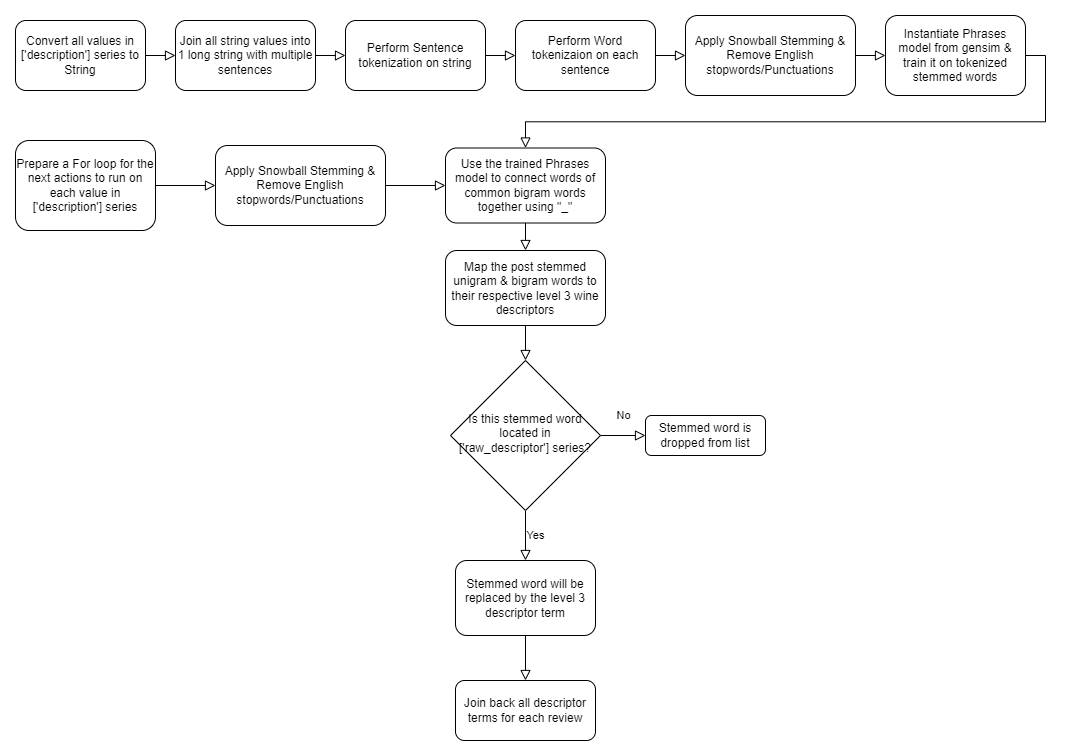

The diagram above was exported from draw.io. Its source (the exported page's mxGraphModel, read from the mxfile embedded in the PNG):
<mxGraphModel dx="1278" dy="539" grid="1" gridSize="10" guides="1" tooltips="1" connect="1" arrows="1" fold="1" page="1" pageScale="1" pageWidth="827" pageHeight="1169" math="0" shadow="0">
  <root>
    <mxCell id="WIyWlLk6GJQsqaUBKTNV-0" />
    <mxCell id="WIyWlLk6GJQsqaUBKTNV-1" parent="WIyWlLk6GJQsqaUBKTNV-0" />
    <mxCell id="WIyWlLk6GJQsqaUBKTNV-2" value="" style="rounded=0;html=1;jettySize=auto;orthogonalLoop=1;fontSize=11;endArrow=block;endFill=0;endSize=8;strokeWidth=1;shadow=0;labelBackgroundColor=none;edgeStyle=orthogonalEdgeStyle;entryX=0;entryY=0.5;entryDx=0;entryDy=0;" parent="WIyWlLk6GJQsqaUBKTNV-1" source="WIyWlLk6GJQsqaUBKTNV-3" target="ViA1L-rHqx5NIyl9110H-0" edge="1">
      <mxGeometry relative="1" as="geometry" />
    </mxCell>
    <mxCell id="WIyWlLk6GJQsqaUBKTNV-3" value="Convert all values in ['description'] series to String" style="rounded=1;whiteSpace=wrap;html=1;fontSize=12;glass=0;strokeWidth=1;shadow=0;" parent="WIyWlLk6GJQsqaUBKTNV-1" vertex="1">
      <mxGeometry x="30" y="50" width="130" height="70" as="geometry" />
    </mxCell>
    <mxCell id="WIyWlLk6GJQsqaUBKTNV-4" value="No" style="rounded=0;html=1;jettySize=auto;orthogonalLoop=1;fontSize=11;endArrow=block;endFill=0;endSize=8;strokeWidth=1;shadow=0;labelBackgroundColor=none;edgeStyle=orthogonalEdgeStyle;entryX=0;entryY=0.5;entryDx=0;entryDy=0;" parent="WIyWlLk6GJQsqaUBKTNV-1" source="WIyWlLk6GJQsqaUBKTNV-6" target="ViA1L-rHqx5NIyl9110H-19" edge="1">
      <mxGeometry y="20" relative="1" as="geometry">
        <mxPoint as="offset" />
        <mxPoint x="680" y="465" as="targetPoint" />
      </mxGeometry>
    </mxCell>
    <mxCell id="WIyWlLk6GJQsqaUBKTNV-5" value="Yes" style="edgeStyle=orthogonalEdgeStyle;rounded=0;html=1;jettySize=auto;orthogonalLoop=1;fontSize=11;endArrow=block;endFill=0;endSize=8;strokeWidth=1;shadow=0;labelBackgroundColor=none;" parent="WIyWlLk6GJQsqaUBKTNV-1" source="WIyWlLk6GJQsqaUBKTNV-6" target="WIyWlLk6GJQsqaUBKTNV-7" edge="1">
      <mxGeometry y="10" relative="1" as="geometry">
        <mxPoint as="offset" />
      </mxGeometry>
    </mxCell>
    <mxCell id="WIyWlLk6GJQsqaUBKTNV-6" value="Is this stemmed word located in ['raw_descriptor'] series?" style="rhombus;whiteSpace=wrap;html=1;shadow=0;fontFamily=Helvetica;fontSize=12;align=center;strokeWidth=1;spacing=6;spacingTop=-4;" parent="WIyWlLk6GJQsqaUBKTNV-1" vertex="1">
      <mxGeometry x="465" y="390" width="150" height="150" as="geometry" />
    </mxCell>
    <mxCell id="WIyWlLk6GJQsqaUBKTNV-7" value="Stemmed word will be replaced by the level 3 descriptor term" style="rounded=1;whiteSpace=wrap;html=1;fontSize=12;glass=0;strokeWidth=1;shadow=0;" parent="WIyWlLk6GJQsqaUBKTNV-1" vertex="1">
      <mxGeometry x="470" y="590" width="140" height="75" as="geometry" />
    </mxCell>
    <mxCell id="ViA1L-rHqx5NIyl9110H-0" value="Join all string values into 1 long string with multiple sentences" style="rounded=1;whiteSpace=wrap;html=1;" vertex="1" parent="WIyWlLk6GJQsqaUBKTNV-1">
      <mxGeometry x="190" y="50" width="140" height="70" as="geometry" />
    </mxCell>
    <mxCell id="ViA1L-rHqx5NIyl9110H-1" value="Perform Sentence tokenization on string" style="rounded=1;whiteSpace=wrap;html=1;" vertex="1" parent="WIyWlLk6GJQsqaUBKTNV-1">
      <mxGeometry x="360" y="50" width="140" height="70" as="geometry" />
    </mxCell>
    <mxCell id="ViA1L-rHqx5NIyl9110H-2" value="" style="rounded=0;html=1;jettySize=auto;orthogonalLoop=1;fontSize=11;endArrow=block;endFill=0;endSize=8;strokeWidth=1;shadow=0;labelBackgroundColor=none;edgeStyle=orthogonalEdgeStyle;entryX=0;entryY=0.5;entryDx=0;entryDy=0;exitX=1;exitY=0.5;exitDx=0;exitDy=0;" edge="1" parent="WIyWlLk6GJQsqaUBKTNV-1" source="ViA1L-rHqx5NIyl9110H-0" target="ViA1L-rHqx5NIyl9110H-1">
      <mxGeometry relative="1" as="geometry">
        <mxPoint x="170" y="95" as="sourcePoint" />
        <mxPoint x="260" y="95" as="targetPoint" />
      </mxGeometry>
    </mxCell>
    <mxCell id="ViA1L-rHqx5NIyl9110H-3" value="Apply Snowball Stemming &amp;amp; Remove English stopwords/Punctuations" style="rounded=1;whiteSpace=wrap;html=1;" vertex="1" parent="WIyWlLk6GJQsqaUBKTNV-1">
      <mxGeometry x="700" y="45" width="170" height="80" as="geometry" />
    </mxCell>
    <mxCell id="ViA1L-rHqx5NIyl9110H-4" value="" style="rounded=0;html=1;jettySize=auto;orthogonalLoop=1;fontSize=11;endArrow=block;endFill=0;endSize=8;strokeWidth=1;shadow=0;labelBackgroundColor=none;edgeStyle=orthogonalEdgeStyle;exitX=1;exitY=0.5;exitDx=0;exitDy=0;entryX=0;entryY=0.5;entryDx=0;entryDy=0;" edge="1" parent="WIyWlLk6GJQsqaUBKTNV-1" target="ViA1L-rHqx5NIyl9110H-5" source="ViA1L-rHqx5NIyl9110H-1">
      <mxGeometry relative="1" as="geometry">
        <mxPoint x="620" y="85" as="sourcePoint" />
        <mxPoint x="720" y="85" as="targetPoint" />
      </mxGeometry>
    </mxCell>
    <mxCell id="ViA1L-rHqx5NIyl9110H-5" value="Perform Word tokenizaion on each sentence" style="rounded=1;whiteSpace=wrap;html=1;" vertex="1" parent="WIyWlLk6GJQsqaUBKTNV-1">
      <mxGeometry x="530" y="50" width="140" height="70" as="geometry" />
    </mxCell>
    <mxCell id="ViA1L-rHqx5NIyl9110H-6" value="" style="rounded=0;html=1;jettySize=auto;orthogonalLoop=1;fontSize=11;endArrow=block;endFill=0;endSize=8;strokeWidth=1;shadow=0;labelBackgroundColor=none;edgeStyle=orthogonalEdgeStyle;exitX=1;exitY=0.5;exitDx=0;exitDy=0;entryX=0;entryY=0.5;entryDx=0;entryDy=0;" edge="1" parent="WIyWlLk6GJQsqaUBKTNV-1" source="ViA1L-rHqx5NIyl9110H-5" target="ViA1L-rHqx5NIyl9110H-3">
      <mxGeometry relative="1" as="geometry">
        <mxPoint x="630" y="95" as="sourcePoint" />
        <mxPoint x="730" y="95" as="targetPoint" />
      </mxGeometry>
    </mxCell>
    <mxCell id="ViA1L-rHqx5NIyl9110H-7" value="Instantiate Phrases model from gensim &amp;amp; train it on tokenized stemmed words" style="rounded=1;whiteSpace=wrap;html=1;" vertex="1" parent="WIyWlLk6GJQsqaUBKTNV-1">
      <mxGeometry x="900" y="45" width="140" height="80" as="geometry" />
    </mxCell>
    <mxCell id="ViA1L-rHqx5NIyl9110H-8" value="" style="rounded=0;html=1;jettySize=auto;orthogonalLoop=1;fontSize=11;endArrow=block;endFill=0;endSize=8;strokeWidth=1;shadow=0;labelBackgroundColor=none;edgeStyle=orthogonalEdgeStyle;exitX=1;exitY=0.5;exitDx=0;exitDy=0;entryX=0;entryY=0.5;entryDx=0;entryDy=0;" edge="1" parent="WIyWlLk6GJQsqaUBKTNV-1" source="ViA1L-rHqx5NIyl9110H-3" target="ViA1L-rHqx5NIyl9110H-7">
      <mxGeometry relative="1" as="geometry">
        <mxPoint x="870" y="95" as="sourcePoint" />
        <mxPoint x="990" y="95" as="targetPoint" />
      </mxGeometry>
    </mxCell>
    <mxCell id="ViA1L-rHqx5NIyl9110H-9" value="Use the trained Phrases model to connect words of common bigram words together using &quot;_&quot;" style="rounded=1;whiteSpace=wrap;html=1;" vertex="1" parent="WIyWlLk6GJQsqaUBKTNV-1">
      <mxGeometry x="460" y="177.5" width="160" height="75" as="geometry" />
    </mxCell>
    <mxCell id="ViA1L-rHqx5NIyl9110H-10" value="" style="rounded=0;html=1;jettySize=auto;orthogonalLoop=1;fontSize=11;endArrow=block;endFill=0;endSize=8;strokeWidth=1;shadow=0;labelBackgroundColor=none;edgeStyle=orthogonalEdgeStyle;exitX=1;exitY=0.5;exitDx=0;exitDy=0;entryX=0.5;entryY=0;entryDx=0;entryDy=0;" edge="1" parent="WIyWlLk6GJQsqaUBKTNV-1" target="ViA1L-rHqx5NIyl9110H-9" source="ViA1L-rHqx5NIyl9110H-7">
      <mxGeometry relative="1" as="geometry">
        <mxPoint x="1100" y="85" as="sourcePoint" />
        <mxPoint x="1170" y="95" as="targetPoint" />
      </mxGeometry>
    </mxCell>
    <mxCell id="ViA1L-rHqx5NIyl9110H-11" value="Prepare a For loop for the next actions to run on each value in ['description'] series" style="rounded=1;whiteSpace=wrap;html=1;fontSize=12;glass=0;strokeWidth=1;shadow=0;" vertex="1" parent="WIyWlLk6GJQsqaUBKTNV-1">
      <mxGeometry x="30" y="170" width="140" height="90" as="geometry" />
    </mxCell>
    <mxCell id="ViA1L-rHqx5NIyl9110H-12" value="Apply Snowball Stemming &amp;amp; Remove English stopwords/Punctuations" style="rounded=1;whiteSpace=wrap;html=1;" vertex="1" parent="WIyWlLk6GJQsqaUBKTNV-1">
      <mxGeometry x="230" y="175" width="170" height="80" as="geometry" />
    </mxCell>
    <mxCell id="ViA1L-rHqx5NIyl9110H-13" value="" style="rounded=0;html=1;jettySize=auto;orthogonalLoop=1;fontSize=11;endArrow=block;endFill=0;endSize=8;strokeWidth=1;shadow=0;labelBackgroundColor=none;edgeStyle=orthogonalEdgeStyle;exitX=1;exitY=0.5;exitDx=0;exitDy=0;entryX=0;entryY=0.5;entryDx=0;entryDy=0;" edge="1" parent="WIyWlLk6GJQsqaUBKTNV-1" source="ViA1L-rHqx5NIyl9110H-11" target="ViA1L-rHqx5NIyl9110H-12">
      <mxGeometry relative="1" as="geometry">
        <mxPoint x="240" y="220" as="sourcePoint" />
        <mxPoint x="270" y="220" as="targetPoint" />
      </mxGeometry>
    </mxCell>
    <mxCell id="ViA1L-rHqx5NIyl9110H-14" value="" style="rounded=0;html=1;jettySize=auto;orthogonalLoop=1;fontSize=11;endArrow=block;endFill=0;endSize=8;strokeWidth=1;shadow=0;labelBackgroundColor=none;edgeStyle=orthogonalEdgeStyle;exitX=1;exitY=0.5;exitDx=0;exitDy=0;entryX=0;entryY=0.5;entryDx=0;entryDy=0;" edge="1" parent="WIyWlLk6GJQsqaUBKTNV-1" source="ViA1L-rHqx5NIyl9110H-12" target="ViA1L-rHqx5NIyl9110H-9">
      <mxGeometry relative="1" as="geometry">
        <mxPoint x="180" y="225" as="sourcePoint" />
        <mxPoint x="240" y="225" as="targetPoint" />
      </mxGeometry>
    </mxCell>
    <mxCell id="ViA1L-rHqx5NIyl9110H-15" value="Map the post stemmed unigram &amp;amp; bigram words to their respective level 3 wine descriptors" style="rounded=1;whiteSpace=wrap;html=1;" vertex="1" parent="WIyWlLk6GJQsqaUBKTNV-1">
      <mxGeometry x="460" y="280" width="160" height="75" as="geometry" />
    </mxCell>
    <mxCell id="ViA1L-rHqx5NIyl9110H-16" value="" style="rounded=0;html=1;jettySize=auto;orthogonalLoop=1;fontSize=11;endArrow=block;endFill=0;endSize=8;strokeWidth=1;shadow=0;labelBackgroundColor=none;edgeStyle=orthogonalEdgeStyle;exitX=0.5;exitY=1;exitDx=0;exitDy=0;entryX=0.5;entryY=0;entryDx=0;entryDy=0;" edge="1" parent="WIyWlLk6GJQsqaUBKTNV-1" source="ViA1L-rHqx5NIyl9110H-9" target="ViA1L-rHqx5NIyl9110H-15">
      <mxGeometry relative="1" as="geometry">
        <mxPoint x="640" y="280" as="sourcePoint" />
        <mxPoint x="700" y="280" as="targetPoint" />
      </mxGeometry>
    </mxCell>
    <mxCell id="ViA1L-rHqx5NIyl9110H-17" value="" style="rounded=0;html=1;jettySize=auto;orthogonalLoop=1;fontSize=11;endArrow=block;endFill=0;endSize=8;strokeWidth=1;shadow=0;labelBackgroundColor=none;edgeStyle=orthogonalEdgeStyle;exitX=0.5;exitY=1;exitDx=0;exitDy=0;entryX=0.5;entryY=0;entryDx=0;entryDy=0;" edge="1" parent="WIyWlLk6GJQsqaUBKTNV-1" source="ViA1L-rHqx5NIyl9110H-15" target="WIyWlLk6GJQsqaUBKTNV-6">
      <mxGeometry relative="1" as="geometry">
        <mxPoint x="680" y="330" as="sourcePoint" />
        <mxPoint x="740" y="330" as="targetPoint" />
      </mxGeometry>
    </mxCell>
    <mxCell id="ViA1L-rHqx5NIyl9110H-18" value="" style="rounded=0;html=1;jettySize=auto;orthogonalLoop=1;fontSize=11;endArrow=block;endFill=0;endSize=8;strokeWidth=1;shadow=0;labelBackgroundColor=none;edgeStyle=orthogonalEdgeStyle;exitX=0.5;exitY=1;exitDx=0;exitDy=0;entryX=0.5;entryY=0;entryDx=0;entryDy=0;" edge="1" parent="WIyWlLk6GJQsqaUBKTNV-1" source="WIyWlLk6GJQsqaUBKTNV-7" target="ViA1L-rHqx5NIyl9110H-21">
      <mxGeometry relative="1" as="geometry">
        <mxPoint x="680" y="340" as="sourcePoint" />
        <mxPoint x="740" y="340" as="targetPoint" />
      </mxGeometry>
    </mxCell>
    <mxCell id="ViA1L-rHqx5NIyl9110H-19" value="Stemmed word is dropped from list" style="rounded=1;whiteSpace=wrap;html=1;fontSize=12;glass=0;strokeWidth=1;shadow=0;" vertex="1" parent="WIyWlLk6GJQsqaUBKTNV-1">
      <mxGeometry x="660" y="445" width="120" height="40" as="geometry" />
    </mxCell>
    <mxCell id="ViA1L-rHqx5NIyl9110H-21" value="Join back all descriptor terms for each review" style="rounded=1;whiteSpace=wrap;html=1;fontSize=12;glass=0;strokeWidth=1;shadow=0;" vertex="1" parent="WIyWlLk6GJQsqaUBKTNV-1">
      <mxGeometry x="470" y="710" width="140" height="60" as="geometry" />
    </mxCell>
  </root>
</mxGraphModel>